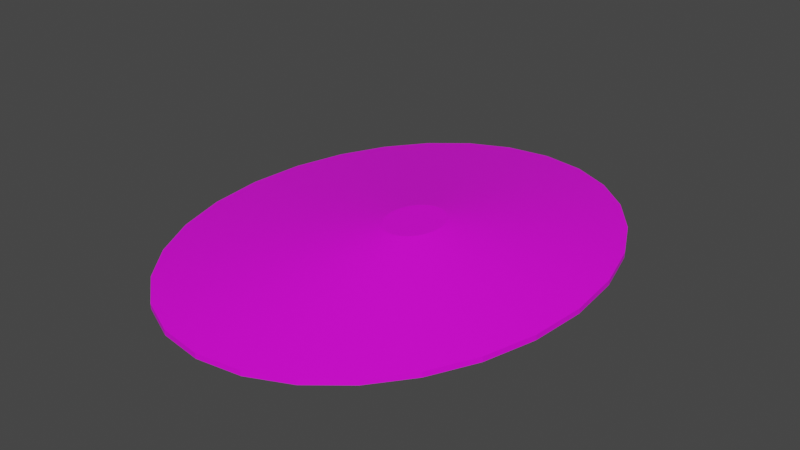 # Source: terrain_gentle_hill_132.blend  (saved by Blender 3.0.42; exported with 4.5.12 LTS)
import bpy
from mathutils import Matrix  # noqa: F401  (used for matrix-valued properties, if any)

bpy.ops.wm.read_factory_settings(use_empty=True)
scene = bpy.context.scene
scene.name = 'Scene'

# ---- collections
col_collection = bpy.data.collections.new('Collection'); scene.collection.children.link(col_collection)

# ---- images (referenced by path relative to the original .blend; pixels are not part of the script)
import os
ASSET_DIR = os.environ.get("B2B_ASSET_DIR", "")  # directory of the original .blend (textures are referenced by path, not embedded)
HERE = os.path.dirname(os.path.abspath(__file__))  # packed textures are extracted next to this script under _unpacked/

def load_image(name, relpath, width, height, colorspace="sRGB"):
    """Load a texture the original file referenced (path relative to the .blend, or extracted next to this script)."""
    p = next((c for c in (os.path.join(HERE, relpath), os.path.join(ASSET_DIR, relpath)) if relpath and os.path.exists(c)), "")
    if p:
        img = bpy.data.images.load(p, check_existing=True)
        img.name = name
    else:  # same state as the original file: an image datablock whose file is absent (Cycles renders it pink)
        img = bpy.data.images.new(name, width, height)
        img.source = "FILE"
        img.filepath = "//" + (relpath or name)
    img.colorspace_settings.name = colorspace
    return img
img_background_jpg_001 = load_image('background.jpg.001', 'background.jpg', 1024, 1024, 'sRGB')

# ---- materials (node trees are filled in below, after node groups)
mat_default_obj_010 = bpy.data.materials.new('Default_OBJ.010')
mat_default_obj_010.use_transparent_shadow = False

# ---- material node trees
mat_default_obj_010.use_nodes = True; mat_default_obj_010.node_tree.nodes.clear()
_N = mat_default_obj_010.node_tree.nodes; _L = mat_default_obj_010.node_tree.links
n0 = _N.new('ShaderNodeBsdfPrincipled'); n0.name = 'Principled BSDF'; n0.location = (10, 300)
n0.distribution = 'GGX'
n0.subsurface_method = 'RANDOM_WALK_SKIN'
n0.inputs[3].default_value = 1.45
n0.inputs[27].default_value = (0.0, 0.0, 0.0, 1.0)
n0.inputs[28].default_value = 1.0
n1 = _N.new('ShaderNodeOutputMaterial'); n1.name = 'Material Output'; n1.location = (300, 300)
n2 = _N.new('ShaderNodeTexImage'); n2.name = 'Image Texture'; n2.location = (-394, 27)
n2.image = img_background_jpg_001
_L.new(n0.outputs[0], n1.inputs[0])
_L.new(n2.outputs[0], n0.inputs[0])
n1.is_active_output = True

# ---- world
world_world = bpy.data.worlds.new('World'); scene.world = world_world
world_world.use_nodes = True; world_world.node_tree.nodes.clear()
_N = world_world.node_tree.nodes; _L = world_world.node_tree.links
n0 = _N.new('ShaderNodeOutputWorld'); n0.name = 'World Output'; n0.location = (300, 300)
n1 = _N.new('ShaderNodeBackground'); n1.name = 'Background'; n1.location = (10, 300)
n1.inputs[0].default_value = (0.05088, 0.05088, 0.05088, 1.0)
_L.new(n1.outputs[0], n0.inputs[0])
n0.is_active_output = True
world_world.color = (0.05088, 0.05088, 0.05088)
world_world.use_sun_shadow = False
world_world.sun_shadow_jitter_overblur = 0.0

# ---- meshes
me_terrain_wooded_hill__107 = bpy.data.meshes.new('terrain Wooded Hill #107')
me_terrain_wooded_hill__107.from_pydata([(1.998, 0.0007126, -0.0915), (1.945, 0.5873, -0.0915), (1.945, 0.5873, -0.03769), (1.998, 0.0007126, -0.03769), (1.795, 1.126, -0.0915), (1.795, 1.126, -0.03769), (1.558, 1.601, -0.0915), (1.558, 1.601, -0.03769), (1.249, 1.998, -0.0915), (1.249, 1.998, -0.03769), (0.8773, 2.3, -0.0915), (0.8773, 2.3, -0.03769), (0.4565, 2.493, -0.0915), (0.4565, 2.493, -0.03769), (-0.001765, 2.561, -0.0915), (-0.001765, 2.561, -0.03769), (-0.4601, 2.493, -0.0915), (-0.4601, 2.493, -0.03769), (-0.8809, 2.3, -0.0915), (-0.8809, 2.3, -0.03769), (-1.252, 1.998, -0.0915), (-1.252, 1.998, -0.03769), (-1.562, 1.601, -0.0915), (-1.562, 1.601, -0.03769), (-1.798, 1.126, -0.0915), (-1.798, 1.126, -0.03769), (-1.949, 0.5873, -0.0915), (-1.949, 0.5873, -0.03769), (-2.002, 0.0007126, -0.0915), (-2.002, 0.0007126, -0.03769), (-1.949, -0.5859, -0.0915), (-1.949, -0.5859, -0.03769), (-1.798, -1.125, -0.0915), (-1.798, -1.125, -0.03769), (-1.562, -1.6, -0.0915), (-1.562, -1.6, -0.03769), (-1.252, -1.996, -0.0915), (-1.252, -1.996, -0.03769), (-0.8809, -2.299, -0.0915), (-0.8809, -2.299, -0.03769), (-0.4601, -2.492, -0.0915), (-0.4601, -2.492, -0.03769), (-0.001765, -2.559, -0.0915), (-0.001765, -2.559, -0.03769), (0.4565, -2.492, -0.0915), (0.4565, -2.492, -0.03769), (0.8773, -2.299, -0.0915), (0.8773, -2.299, -0.03769), (1.249, -1.996, -0.0915), (1.249, -1.996, -0.03769), (1.558, -1.6, -0.0915), (1.558, -1.6, -0.03769), (1.795, -1.125, -0.0915), (1.795, -1.125, -0.03769), (1.945, -0.5859, -0.0915), (1.945, -0.5859, -0.03769), (0.5528, -0.05006, 0.3022), (0.5601, -0.1304, 0.3022), (0.5322, 0.02367, 0.3022), (0.5528, -0.2107, 0.3022), (0.4999, 0.08875, 0.3022), (0.4575, 0.143, 0.3022), (0.4066, 0.1844, 0.3022), (0.349, 0.2108, 0.3022), (0.2863, 0.2201, 0.3022), (0.2235, 0.2108, 0.3022), (0.1659, 0.1844, 0.3022), (0.1151, 0.143, 0.3022), (0.07271, 0.08875, 0.3022), (0.04036, 0.02367, 0.3022), (0.01974, -0.05006, 0.3022), (0.01251, -0.1304, 0.3022), (0.01974, -0.2107, 0.3022), (0.04036, -0.2844, 0.3022), (0.07271, -0.3495, 0.3022), (0.1151, -0.4037, 0.3022), (0.1659, -0.4451, 0.3022), (0.2235, -0.4715, 0.3022), (0.2863, -0.4808, 0.3022), (0.349, -0.4715, 0.3022), (0.4066, -0.4451, 0.3022), (0.4575, -0.4037, 0.3022), (0.4999, -0.3495, 0.3022), (0.5322, -0.2844, 0.3022)], [], [(0, 1, 2), (0, 2, 3), (1, 4, 5), (1, 5, 2), (6, 8, 9), (6, 9, 7), (8, 10, 11), (8, 11, 9), (10, 12, 13), (10, 13, 11), (12, 14, 15), (12, 15, 13), (14, 16, 17), (14, 17, 15), (16, 18, 19), (16, 19, 17), (18, 20, 21), (18, 21, 19), (35, 33, 32, 34), (22, 24, 25), (22, 25, 23), (24, 26, 27), (24, 27, 25), (26, 28, 29), (26, 29, 27), (28, 30, 31), (28, 31, 29), (30, 32, 33), (30, 33, 31), (7, 5, 4, 6), (34, 36, 37), (34, 37, 35), (36, 38, 39), (36, 39, 37), (38, 40, 41), (38, 41, 39), (40, 42, 43), (40, 43, 41), (42, 44, 45), (42, 45, 43), (44, 46, 47), (44, 47, 45), (46, 48, 49), (46, 49, 47), (23, 21, 20, 22), (50, 52, 53), (50, 53, 51), (52, 54, 55), (52, 55, 53), (51, 49, 48, 50), (30, 28, 26, 24, 22, 20, 18, 16, 14, 12, 10, 8, 6, 4, 1, 0, 54, 52, 50, 48, 46, 44, 42, 40, 38, 36, 34, 32), (3, 55, 54, 0), (37, 39, 76, 75), (72, 73, 74, 75, 76, 77, 78, 79, 80, 81, 82, 83, 59, 57, 56, 58, 60, 61, 62, 63, 64, 65, 66, 67, 68, 69, 70, 71), (39, 41, 77, 76), (15, 17, 65, 64), (2, 5, 58, 56), (41, 43, 78, 77), (17, 19, 66, 65), (55, 3, 57, 59), (43, 45, 79, 78), (19, 21, 67, 66), (45, 47, 80, 79), (21, 23, 68, 67), (47, 49, 81, 80), (23, 25, 69, 68), (49, 51, 82, 81), (3, 2, 56, 57), (25, 27, 70, 69), (51, 53, 83, 82), (27, 29, 71, 70), (5, 7, 60, 58), (53, 55, 59, 83), (29, 31, 72, 71), (7, 9, 61, 60), (31, 33, 73, 72), (33, 35, 74, 73), (9, 11, 62, 61), (11, 13, 63, 62), (35, 37, 75, 74), (13, 15, 64, 63)])
me_terrain_wooded_hill__107.polygons.foreach_set('use_smooth', [True] * 81)
_k = set([(0, 1), (0, 3), (0, 54), (1, 2), (1, 4), (2, 3), (2, 5), (3, 55), (4, 5), (4, 6), (5, 7), (6, 7), (6, 8), (7, 9), (8, 9), (8, 10), (9, 11), (10, 11), (10, 12), (11, 13), (12, 13), (12, 14), (13, 15), (14, 15), (14, 16), (15, 17), (16, 17), (16, 18), (17, 19), (18, 19), (18, 20), (19, 21), (20, 21), (20, 22), (21, 23), (22, 23), (22, 24), (23, 25), (24, 25), (24, 26), (25, 27), (26, 27), (26, 28), (27, 29), (28, 29), (28, 30), (29, 31), (30, 31), (30, 32), (31, 33), (32, 33), (32, 34), (33, 35), (34, 35), (34, 36), (35, 37), (36, 37), (36, 38), (37, 39), (38, 39), (38, 40), (39, 41), (40, 41), (40, 42), (41, 43), (42, 43), (42, 44), (43, 45), (44, 45), (44, 46), (45, 47), (46, 47), (46, 48), (47, 49), (48, 49), (48, 50), (49, 51), (50, 51), (50, 52), (51, 53), (52, 53), (52, 54), (53, 55), (54, 55), (56, 57), (56, 58), (57, 59), (58, 60), (59, 83), (60, 61), (61, 62), (62, 63), (63, 64), (64, 65), (65, 66), (66, 67), (67, 68), (68, 69), (69, 70), (70, 71), (71, 72), (72, 73), (73, 74), (74, 75), (75, 76), (76, 77), (77, 78), (78, 79), (79, 80), (80, 81), (81, 82), (82, 83)])
me_terrain_wooded_hill__107.attributes.new('sharp_edge', 'BOOLEAN', 'EDGE').data.foreach_set('value', [ (min(e.vertices), max(e.vertices)) in _k for e in me_terrain_wooded_hill__107.edges])
_uv = me_terrain_wooded_hill__107.uv_layers.new(name='UVMap')
_uv.uv.foreach_set('vector', [0.5128, 0.5341, 0.5128, 0.5779, 0.5064, 0.5779, 0.5128, 0.5341, 0.5064, 0.5779, 0.5064, 0.5341, 0.5128, 0.5779, 0.5128, 0.6277, 0.5064, 0.6277, 0.5128, 0.5779, 0.5064, 0.6277, 0.5064, 0.5779, 0.5128, 0.6811, 0.5128, 0.7362, 0.5064, 0.7362, 0.5128, 0.6811, 0.5064, 0.7362, 0.5064, 0.6811, 0.5128, 0.7362, 0.5128, 0.7908, 0.5064, 0.7908, 0.5128, 0.7362, 0.5064, 0.7908, 0.5064, 0.7362, 0.7213, 0.5832, 0.6805, 0.6027, 0.6777, 0.5981, 0.7213, 0.5832, 0.6777, 0.5981, 0.7196, 0.5782, 0.6805, 0.6027, 0.6441, 0.6316, 0.6404, 0.6279, 0.6805, 0.6027, 0.6404, 0.6279, 0.6777, 0.5981, 0.6441, 0.6316, 0.6153, 0.668, 0.6108, 0.6652, 0.6441, 0.6316, 0.6108, 0.6652, 0.6404, 0.6279, 0.6153, 0.668, 0.5963, 0.7086, 0.5913, 0.7069, 0.6153, 0.668, 0.5913, 0.7069, 0.6108, 0.6652, 0.5963, 0.7086, 0.587, 0.7517, 0.5817, 0.7511, 0.5963, 0.7086, 0.5817, 0.7511, 0.5913, 0.7069, 0.767, 0.9703, 0.7226, 0.9625, 0.7242, 0.9575, 0.7676, 0.9651, 0.5874, 0.7954, 0.5976, 0.8381, 0.5926, 0.8398, 0.5874, 0.7954, 0.5926, 0.8398, 0.5822, 0.796, 0.5976, 0.8381, 0.6173, 0.8778, 0.613, 0.8806, 0.5976, 0.8381, 0.613, 0.8806, 0.5926, 0.8398, 0.6173, 0.8778, 0.6467, 0.9129, 0.643, 0.9167, 0.6173, 0.8778, 0.643, 0.9167, 0.613, 0.8806, 0.6467, 0.9129, 0.6833, 0.9401, 0.6807, 0.9447, 0.6467, 0.9129, 0.6807, 0.9447, 0.643, 0.9167, 0.6833, 0.9401, 0.7242, 0.9575, 0.7226, 0.9625, 0.6833, 0.9401, 0.7226, 0.9625, 0.6807, 0.9447, 0.5064, 0.6811, 0.5064, 0.6277, 0.5128, 0.6277, 0.5128, 0.6811, 0.7676, 0.9651, 0.8116, 0.9662, 0.812, 0.9714, 0.7676, 0.9651, 0.812, 0.9714, 0.767, 0.9703, 0.8116, 0.9662, 0.8547, 0.958, 0.8563, 0.963, 0.8116, 0.9662, 0.8563, 0.963, 0.812, 0.9714, 0.8547, 0.958, 0.8953, 0.9402, 0.8979, 0.9447, 0.8547, 0.958, 0.8979, 0.9447, 0.8563, 0.963, 0.5, 0.8221, 0.5, 0.7656, 0.5064, 0.7656, 0.5, 0.8221, 0.5064, 0.7656, 0.5064, 0.8221, 0.5, 0.7656, 0.5, 0.7076, 0.5064, 0.7076, 0.5, 0.7656, 0.5064, 0.7076, 0.5064, 0.7656, 0.5, 0.7076, 0.5, 0.6528, 0.5064, 0.6528, 0.5, 0.7076, 0.5064, 0.6528, 0.5064, 0.7076, 0.5, 0.6528, 0.5, 0.603, 0.5064, 0.603, 0.5, 0.6528, 0.5064, 0.603, 0.5064, 0.6528, 0.5822, 0.796, 0.5817, 0.7511, 0.587, 0.7517, 0.5874, 0.7954, 0.5, 0.5598, 0.5, 0.5249, 0.5064, 0.5249, 0.5, 0.5598, 0.5064, 0.5249, 0.5064, 0.5598, 0.5, 0.5249, 0.5, 0.5, 0.5064, 0.5, 0.5, 0.5249, 0.5064, 0.5, 0.5064, 0.5249, 0.5064, 0.5598, 0.5064, 0.603, 0.5, 0.603, 0.5, 0.5598, 0.01652, 0.9939, 0.01477, 0.9939, 0.01306, 0.9935, 0.01154, 0.9927, 0.01024, 0.9917, 0.0092, 0.9904, 0.008469, 0.9889, 0.008084, 0.9872, 0.008084, 0.9855, 0.008483, 0.9838, 0.009235, 0.9822, 0.01029, 0.9809, 0.01159, 0.9799, 0.0131, 0.9792, 0.01476, 0.9788, 0.01651, 0.9788, 0.01822, 0.9792, 0.01974, 0.9799, 0.02104, 0.981, 0.02208, 0.9823, 0.02281, 0.9838, 0.02319, 0.9855, 0.02319, 0.9872, 0.0228, 0.9889, 0.02204, 0.9904, 0.02099, 0.9917, 0.01968, 0.9928, 0.01818, 0.9935, 0.5064, 0.5341, 0.5064, 0.5, 0.5128, 0.5, 0.5128, 0.5341, 0.6592, 0.8762, 0.6094, 0.9003, 0.5001, 0.7041, 0.5069, 0.7008, 0.521, 0.6833, 0.5176, 0.6902, 0.5128, 0.6961, 0.5069, 0.7008, 0.5001, 0.7041, 0.4926, 0.7058, 0.4846, 0.7058, 0.4769, 0.704, 0.47, 0.7006, 0.4641, 0.6958, 0.4594, 0.6899, 0.4561, 0.6831, 0.4543, 0.6756, 0.4543, 0.6677, 0.4561, 0.6599, 0.4595, 0.653, 0.4643, 0.6471, 0.4702, 0.6424, 0.4771, 0.6391, 0.4845, 0.6374, 0.4925, 0.6374, 0.5002, 0.6392, 0.5071, 0.6426, 0.513, 0.6474, 0.5177, 0.6533, 0.521, 0.6601, 0.5228, 0.6676, 0.5228, 0.6755, 0.6094, 0.9003, 0.5546, 0.9131, 0.4926, 0.7058, 0.5001, 0.7041, 0.5542, 0.4131, 0.6107, 0.4263, 0.5002, 0.6392, 0.4925, 0.6374, 0.2886, 0.5778, 0.3135, 0.5273, 0.4595, 0.653, 0.4561, 0.6599, 0.5546, 0.9131, 0.4966, 0.9131, 0.4846, 0.7058, 0.4926, 0.7058, 0.6107, 0.4263, 0.6612, 0.4512, 0.5071, 0.6426, 0.5002, 0.6392, 0.2754, 0.6923, 0.2754, 0.6343, 0.4543, 0.6677, 0.4543, 0.6756, 0.4966, 0.9131, 0.4401, 0.8999, 0.4769, 0.704, 0.4846, 0.7058, 0.6612, 0.4512, 0.7042, 0.4861, 0.513, 0.6474, 0.5071, 0.6426, 0.4401, 0.8999, 0.3897, 0.875, 0.47, 0.7006, 0.4769, 0.704, 0.7042, 0.4861, 0.7384, 0.5293, 0.5177, 0.6533, 0.513, 0.6474, 0.3897, 0.875, 0.3466, 0.8401, 0.4641, 0.6958, 0.47, 0.7006, 0.7384, 0.5293, 0.7626, 0.5791, 0.521, 0.6601, 0.5177, 0.6533, 0.3466, 0.8401, 0.3124, 0.7969, 0.4594, 0.6899, 0.4641, 0.6958, 0.2754, 0.6343, 0.2886, 0.5778, 0.4561, 0.6599, 0.4543, 0.6677, 0.7626, 0.5791, 0.7754, 0.6339, 0.5228, 0.6676, 0.521, 0.6601, 0.3124, 0.7969, 0.2882, 0.7471, 0.4561, 0.6831, 0.4594, 0.6899, 0.7754, 0.6339, 0.7754, 0.6919, 0.5228, 0.6755, 0.5228, 0.6676, 0.3135, 0.5273, 0.3484, 0.4843, 0.4643, 0.6471, 0.4595, 0.653, 0.2882, 0.7471, 0.2754, 0.6923, 0.4543, 0.6756, 0.4561, 0.6831, 0.7754, 0.6919, 0.7622, 0.7484, 0.521, 0.6833, 0.5228, 0.6755, 0.3484, 0.4843, 0.3916, 0.45, 0.4702, 0.6424, 0.4643, 0.6471, 0.7622, 0.7484, 0.7373, 0.7989, 0.5176, 0.6902, 0.521, 0.6833, 0.7373, 0.7989, 0.7024, 0.8419, 0.5128, 0.6961, 0.5176, 0.6902, 0.3916, 0.45, 0.4414, 0.4258, 0.4771, 0.6391, 0.4702, 0.6424, 0.4414, 0.4258, 0.4962, 0.4131, 0.4845, 0.6374, 0.4771, 0.6391, 0.7024, 0.8419, 0.6592, 0.8762, 0.5069, 0.7008, 0.5128, 0.6961, 0.4962, 0.4131, 0.5542, 0.4131, 0.4925, 0.6374, 0.4845, 0.6374])
me_terrain_wooded_hill__107.materials.append(mat_default_obj_010)
me_terrain_wooded_hill__107.use_remesh_fix_poles = True
me_terrain_wooded_hill__107.use_remesh_preserve_attributes = False
me_terrain_wooded_hill__107.use_paint_bone_selection = False
me_terrain_wooded_hill__107.use_paint_mask = True
me_terrain_wooded_hill__107.update()
me_terrain_wooded_hill__107.normals_split_custom_set([tuple(v) for v in zip(*[iter([0.996, 0.08969, 0.0, 0.996, 0.08969, 0.0, 0.996, 0.08969, 0.0, 0.996, 0.08969, 0.0, 0.996, 0.08969, 0.0, 0.996, 0.08969, 0.0, 0.9631, 0.2693, 0.0, 0.9631, 0.2693, 0.0, 0.9631, 0.2693, 0.0, 0.9631, 0.2693, 0.0, 0.9631, 0.2693, 0.0, 0.9631, 0.2693, 0.0, 0.788, 0.6156, 0.0, 0.788, 0.6156, 0.0, 0.788, 0.6156, 0.0, 0.788, 0.6156, 0.0, 0.788, 0.6156, 0.0, 0.788, 0.6156, 0.0, 0.6315, 0.7754, 0.0, 0.6315, 0.7754, 0.0, 0.6315, 0.7754, 0.0, 0.6315, 0.7754, 0.0, 0.6315, 0.7754, 0.0, 0.6315, 0.7754, 0.0, 0.4165, 0.9092, 0.0, 0.4165, 0.9092, 0.0, 0.4165, 0.9092, 0.0, 0.4165, 0.9092, 0.0, 0.4165, 0.9092, 0.0, 0.4165, 0.9092, 0.0, 0.146, 0.9893, 0.0, 0.146, 0.9893, 0.0, 0.146, 0.9893, 0.0, 0.146, 0.9893, 0.0, 0.146, 0.9893, 0.0, 0.146, 0.9893, 0.0, -0.146, 0.9893, 0.0, -0.146, 0.9893, 0.0, -0.146, 0.9893, 0.0, -0.146, 0.9893, 0.0, -0.146, 0.9893, 0.0, -0.146, 0.9893, 0.0, -0.4165, 0.9092, 0.0, -0.4165, 0.9092, 0.0, -0.4165, 0.9092, 0.0, -0.4165, 0.9092, 0.0, -0.4165, 0.9092, 0.0, -0.4165, 0.9092, 0.0, -0.6315, 0.7754, 0.0, -0.6315, 0.7754, 0.0, -0.6315, 0.7754, 0.0, -0.6315, 0.7754, 0.0, -0.6315, 0.7754, 0.0, -0.6315, 0.7754, 0.0, -0.8955, -0.4451, 0.0, -0.8955, -0.4451, 0.0, -0.8955, -0.4451, 0.0, -0.8955, -0.4451, 0.0, -0.8955, 0.4451, 0.0, -0.8955, 0.4451, 0.0, -0.8955, 0.4451, 0.0, -0.8955, 0.4451, 0.0, -0.8955, 0.4451, 0.0, -0.8955, 0.4451, 0.0, -0.9631, 0.2693, 0.0, -0.9631, 0.2693, 0.0, -0.9631, 0.2693, 0.0, -0.9631, 0.2693, 0.0, -0.9631, 0.2693, 0.0, -0.9631, 0.2693, 0.0, -0.996, 0.08969, 0.0, -0.996, 0.08969, 0.0, -0.996, 0.08969, 0.0, -0.996, 0.08969, 0.0, -0.996, 0.08969, 0.0, -0.996, 0.08969, 0.0, -0.996, -0.08969, 0.0, -0.996, -0.08969, 0.0, -0.996, -0.08969, 0.0, -0.996, -0.08969, 0.0, -0.996, -0.08969, 0.0, -0.996, -0.08969, 0.0, -0.9631, -0.2693, 0.0, -0.9631, -0.2693, 0.0, -0.9631, -0.2693, 0.0, -0.9631, -0.2693, 0.0, -0.9631, -0.2693, 0.0, -0.9631, -0.2693, 0.0, 0.8955, 0.4451, 0.0, 0.8955, 0.4451, 0.0, 0.8955, 0.4451, 0.0, 0.8955, 0.4451, 0.0, -0.788, -0.6156, 0.0, -0.788, -0.6156, 0.0, -0.788, -0.6156, 0.0, -0.788, -0.6156, 0.0, -0.788, -0.6156, 0.0, -0.788, -0.6156, 0.0, -0.6315, -0.7754, 0.0, -0.6315, -0.7754, 0.0, -0.6315, -0.7754, 0.0, -0.6315, -0.7754, 0.0, -0.6315, -0.7754, 0.0, -0.6315, -0.7754, 0.0, -0.4165, -0.9092, 0.0, -0.4165, -0.9092, 0.0, -0.4165, -0.9092, 0.0, -0.4165, -0.9092, 0.0, -0.4165, -0.9092, 0.0, -0.4165, -0.9092, 0.0, -0.146, -0.9893, 0.0, -0.146, -0.9893, 0.0, -0.146, -0.9893, 0.0, -0.146, -0.9893, 0.0, -0.146, -0.9893, 0.0, -0.146, -0.9893, 0.0, 0.146, -0.9893, 0.0, 0.146, -0.9893, 0.0, 0.146, -0.9893, 0.0, 0.146, -0.9893, 0.0, 0.146, -0.9893, 0.0, 0.146, -0.9893, 0.0, 0.4165, -0.9092, 0.0, 0.4165, -0.9092, 0.0, 0.4165, -0.9092, 0.0, 0.4165, -0.9092, 0.0, 0.4165, -0.9092, 0.0, 0.4165, -0.9092, 0.0, 0.6315, -0.7754, 0.0, 0.6315, -0.7754, 0.0, 0.6315, -0.7754, 0.0, 0.6315, -0.7754, 0.0, 0.6315, -0.7754, 0.0, 0.6315, -0.7754, 0.0, -0.788, 0.6156, 0.0, -0.788, 0.6156, 0.0, -0.788, 0.6156, 0.0, -0.788, 0.6156, 0.0, 0.8955, -0.4451, 0.0, 0.8955, -0.4451, 0.0, 0.8955, -0.4451, 0.0, 0.8955, -0.4451, 0.0, 0.8955, -0.4451, 0.0, 0.8955, -0.4451, 0.0, 0.9631, -0.2693, 0.0, 0.9631, -0.2693, 0.0, 0.9631, -0.2693, 0.0, 0.9631, -0.2693, 0.0, 0.9631, -0.2693, 0.0, 0.9631, -0.2693, 0.0, 0.788, -0.6156, 0.0, 0.788, -0.6156, 0.0, 0.788, -0.6156, 0.0, 0.788, -0.6156, 0.0, 0.0, 1.348e-07, -1.0, 0.0, 1.348e-07, -1.0, 0.0, 1.348e-07, -1.0, 0.0, 1.348e-07, -1.0, 0.0, 1.348e-07, -1.0, 0.0, 1.348e-07, -1.0, 0.0, 1.348e-07, -1.0, 0.0, 1.348e-07, -1.0, 0.0, 1.348e-07, -1.0, 0.0, 1.348e-07, -1.0, 0.0, 1.348e-07, -1.0, 0.0, 1.348e-07, -1.0, 0.0, 1.348e-07, -1.0, 0.0, 1.348e-07, -1.0, 0.0, 1.348e-07, -1.0, 0.0, 1.348e-07, -1.0, 0.0, 1.348e-07, -1.0, 0.0, 1.348e-07, -1.0, 0.0, 1.348e-07, -1.0, 0.0, 1.348e-07, -1.0, 0.0, 1.348e-07, -1.0, 0.0, 1.348e-07, -1.0, 0.0, 1.348e-07, -1.0, 0.0, 1.348e-07, -1.0, 0.0, 1.348e-07, -1.0, 0.0, 1.348e-07, -1.0, 0.0, 1.348e-07, -1.0, 0.0, 1.348e-07, -1.0, 0.996, -0.08969, 0.0, 0.996, -0.08969, 0.0, 0.996, -0.08969, 0.0, 0.996, -0.08969, 0.0, -0.1139, -0.1129, 0.9871, -0.08294, -0.1342, 0.9875, -0.08388, -0.1337, 0.9875, -0.1154, -0.1116, 0.987, 1.246e-08, -2.023e-07, 1.0, 1.246e-08, -2.023e-07, 1.0, 1.246e-08, -2.023e-07, 1.0, 1.246e-08, -2.023e-07, 1.0, 1.246e-08, -2.023e-07, 1.0, 1.246e-08, -2.023e-07, 1.0, 1.246e-08, -2.023e-07, 1.0, 1.246e-08, -2.023e-07, 1.0, 1.246e-08, -2.023e-07, 1.0, 1.246e-08, -2.023e-07, 1.0, 1.246e-08, -2.023e-07, 1.0, 1.246e-08, -2.023e-07, 1.0, 1.246e-08, -2.023e-07, 1.0, 1.246e-08, -2.023e-07, 1.0, 1.246e-08, -2.023e-07, 1.0, 1.246e-08, -2.023e-07, 1.0, 1.246e-08, -2.023e-07, 1.0, 1.246e-08, -2.023e-07, 1.0, 1.246e-08, -2.023e-07, 1.0, 1.246e-08, -2.023e-07, 1.0, 1.246e-08, -2.023e-07, 1.0, 1.246e-08, -2.023e-07, 1.0, 1.246e-08, -2.023e-07, 1.0, 1.246e-08, -2.023e-07, 1.0, 1.246e-08, -2.023e-07, 1.0, 1.246e-08, -2.023e-07, 1.0, 1.246e-08, -2.023e-07, 1.0, 1.246e-08, -2.023e-07, 1.0, -0.08294, -0.1342, 0.9875, -0.04519, -0.1509, 0.9875, -0.04415, -0.1512, 0.9875, -0.08388, -0.1337, 0.9875, -0.001426, 0.1435, 0.9896, -0.04015, 0.1354, 0.99, -0.04008, 0.1354, 0.99, 0.001875, 0.1439, 0.9896, 0.2183, 0.04294, 0.9749, 0.1943, 0.07895, 0.9778, 0.2003, 0.07186, 0.9771, 0.2209, 0.03699, 0.9746, -0.04519, -0.1509, 0.9875, -0.001796, -0.1611, 0.9869, 0.002361, -0.1617, 0.9868, -0.04415, -0.1512, 0.9875, -0.04015, 0.1354, 0.99, -0.07473, 0.122, 0.9897, -0.07676, 0.121, 0.9897, -0.04008, 0.1354, 0.99, 0.2261, -0.04243, 0.9732, 0.2299, 0.001074, 0.9732, 0.2301, -0.001266, 0.9732, 0.2266, -0.04034, 0.9731, -0.001796, -0.1611, 0.9869, 0.04515, -0.1634, 0.9855, 0.05255, -0.163, 0.9852, 0.002361, -0.1617, 0.9868, -0.07473, 0.122, 0.9897, -0.1043, 0.1043, 0.9891, -0.1071, 0.1023, 0.989, -0.07676, 0.121, 0.9897, 0.04515, -0.1634, 0.9855, 0.0928, -0.1567, 0.9833, 0.102, -0.1543, 0.9827, 0.05255, -0.163, 0.9852, -0.1043, 0.1043, 0.9891, -0.1287, 0.083, 0.9882, -0.1311, 0.08029, 0.9881, -0.1071, 0.1023, 0.989, 0.0928, -0.1567, 0.9833, 0.1377, -0.1408, 0.9804, 0.1465, -0.1363, 0.9798, 0.102, -0.1543, 0.9827, -0.1287, 0.083, 0.9882, -0.1476, 0.05832, 0.9873, -0.1493, 0.05545, 0.9872, -0.1311, 0.08029, 0.9881, 0.1377, -0.1408, 0.9804, 0.1769, -0.1159, 0.9774, 0.1834, -0.1102, 0.9768, 0.1465, -0.1363, 0.9798, 0.2299, 0.001074, 0.9732, 0.2183, 0.04294, 0.9749, 0.2209, 0.03699, 0.9746, 0.2301, -0.001266, 0.9732, -0.1476, 0.05832, 0.9873, -0.1604, 0.03056, 0.9866, -0.1612, 0.02816, 0.9865, -0.1493, 0.05545, 0.9872, 0.1769, -0.1159, 0.9774, 0.2075, -0.08258, 0.9748, 0.2107, -0.0776, 0.9745, 0.1834, -0.1102, 0.9768, -0.1604, 0.03056, 0.9866, -0.1664, 0.0005622, 0.9861, -0.1664, -0.000664, 0.9861, -0.1612, 0.02816, 0.9865, 0.1943, 0.07895, 0.9778, 0.1618, 0.1072, 0.981, 0.1705, 0.1009, 0.9802, 0.2003, 0.07186, 0.9771, 0.2075, -0.08258, 0.9748, 0.2261, -0.04243, 0.9732, 0.2266, -0.04034, 0.9731, 0.2107, -0.0776, 0.9745, -0.1664, 0.0005622, 0.9861, -0.1645, -0.0302, 0.9859, -0.1645, -0.03006, 0.9859, -0.1664, -0.000664, 0.9861, 0.1618, 0.1072, 0.981, 0.1238, 0.1275, 0.9841, 0.1336, 0.1232, 0.9833, 0.1705, 0.1009, 0.9802, -0.1645, -0.0302, 0.9859, -0.1548, -0.06011, 0.9861, -0.1553, -0.05899, 0.9861, -0.1645, -0.03006, 0.9859, -0.1548, -0.06011, 0.9861, -0.1379, -0.0879, 0.9865, -0.139, -0.08638, 0.9865, -0.1553, -0.05899, 0.9861, 0.1238, 0.1275, 0.9841, 0.08256, 0.1401, 0.9867, 0.09177, 0.138, 0.9862, 0.1336, 0.1232, 0.9833, 0.08256, 0.1401, 0.9867, 0.04008, 0.1453, 0.9886, 0.04686, 0.145, 0.9883, 0.09177, 0.138, 0.9862, -0.1379, -0.0879, 0.9865, -0.1139, -0.1129, 0.9871, -0.1154, -0.1116, 0.987, -0.139, -0.08638, 0.9865, 0.04008, 0.1453, 0.9886, -0.001426, 0.1435, 0.9896, 0.001875, 0.1439, 0.9896, 0.04686, 0.145, 0.9883])] * 3)])

# ---- objects
ob_terrain_gentle_hill__132 = bpy.data.objects.new('terrain Gentle Hill #132', me_terrain_wooded_hill__107)

# ---- transforms, parenting, visibility, modifiers, constraints
ob_terrain_gentle_hill__132.location = (0.0, 0.0, 0.0)

# ---- collection membership
col_collection.objects.link(ob_terrain_gentle_hill__132)

# ---- scene / render settings (as saved in the file)
scene.frame_start = 1; scene.frame_end = 250; scene.frame_set(1)
scene.render.engine = 'BLENDER_EEVEE_NEXT'
scene.cycles.sampling_pattern = 'TABULATED_SOBOL'
scene.cycles.use_light_tree = False
scene.view_settings.view_transform = 'Filmic'
bpy.context.view_layer.update()

# ---- added for rendering (the .blend has no active camera and no usable light): camera, sun
cam_auto = bpy.data.cameras.new('AutoCamera')
cam_auto.lens = 50.0
cam_auto.sensor_width = 36.0
cam_auto.clip_end = 1000.0
ob_auto_camera = bpy.data.objects.new('AutoCamera', cam_auto)
scene.collection.objects.link(ob_auto_camera)
ob_auto_camera.location = (6.02069, -7.22623, 4.92331)
ob_auto_camera.rotation_euler = (1.09748, -7.21219e-08, 0.694738)
scene.camera = ob_auto_camera
light_auto_sun = bpy.data.lights.new('AutoSun', 'SUN')
light_auto_sun.energy = 3.0
light_auto_sun.angle = 0.0523599
ob_auto_sun = bpy.data.objects.new('AutoSun', light_auto_sun)
scene.collection.objects.link(ob_auto_sun)
ob_auto_sun.rotation_euler = (0.872665, 0.174533, 0.523599)
bpy.context.view_layer.update()
